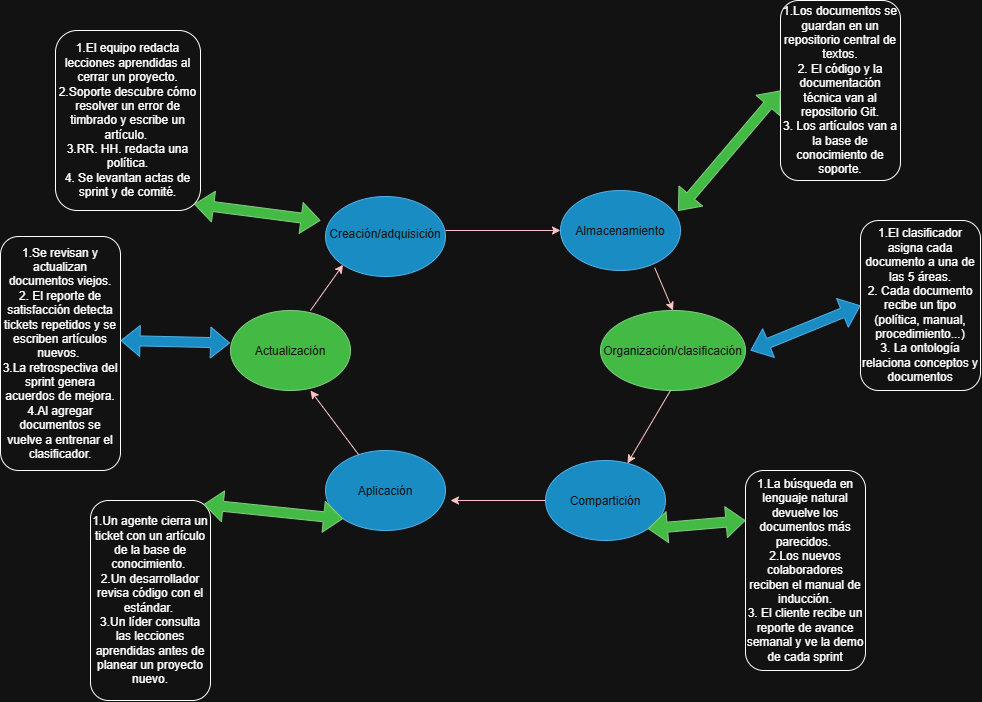

The diagram above was exported from draw.io. Its source (the exported page's mxGraphModel, read from the mxfile embedded in the PNG):
<mxGraphModel dx="2220" dy="1841" grid="1" gridSize="10" guides="1" tooltips="1" connect="1" arrows="1" fold="1" page="1" pageScale="1" pageWidth="850" pageHeight="1100" math="0" shadow="0">
  <root>
    <mxCell id="0" />
    <mxCell id="1" parent="0" />
    <mxCell id="xXcuyGscecQcbcHZfY2X-1" parent="1" style="ellipse;whiteSpace=wrap;html=1;shapeInside=1;fillColor=#1ba1e2;fontColor=#ffffff;strokeColor=#006EAF;" value="Aplicación" vertex="1">
      <mxGeometry height="80" width="120" x="305" y="380" as="geometry" />
    </mxCell>
    <mxCell id="xXcuyGscecQcbcHZfY2X-2" parent="1" style="ellipse;whiteSpace=wrap;html=1;shapeInside=1;fillColor=#008a00;fontColor=#ffffff;strokeColor=#005700;" value="Organización/clasificación" vertex="1">
      <mxGeometry height="80" width="145" x="580" y="240" as="geometry" />
    </mxCell>
    <mxCell id="xXcuyGscecQcbcHZfY2X-3" parent="1" style="ellipse;whiteSpace=wrap;html=1;shapeInside=1;fillColor=#1ba1e2;fontColor=#ffffff;strokeColor=#006EAF;" value="Compartición" vertex="1">
      <mxGeometry height="80" width="120" x="525" y="390" as="geometry" />
    </mxCell>
    <mxCell id="xXcuyGscecQcbcHZfY2X-6" parent="1" style="ellipse;whiteSpace=wrap;html=1;shapeInside=1;fillColor=#008a00;fontColor=#ffffff;strokeColor=#005700;" value="Actualización" vertex="1">
      <mxGeometry height="80" width="120" x="210" y="240" as="geometry" />
    </mxCell>
    <mxCell id="xXcuyGscecQcbcHZfY2X-7" parent="1" style="ellipse;whiteSpace=wrap;html=1;shapeInside=1;fillColor=#1ba1e2;fontColor=#ffffff;strokeColor=#006EAF;" value="Almacenamiento" vertex="1">
      <mxGeometry height="80" width="120" x="540" y="120" as="geometry" />
    </mxCell>
    <mxCell id="xXcuyGscecQcbcHZfY2X-10" parent="1" style="ellipse;whiteSpace=wrap;html=1;shapeInside=1;fillColor=#1ba1e2;fontColor=#ffffff;strokeColor=#006EAF;" value="Creación/adquisición" vertex="1">
      <mxGeometry height="80" width="120" x="305" y="126" as="geometry" />
    </mxCell>
    <mxCell id="xXcuyGscecQcbcHZfY2X-11" edge="1" parent="1" style="endArrow=classic;html=1;rounded=0;defaultLabelBackgroundColor=page;labelPadding=0 4;entryX=0;entryY=1;entryDx=0;entryDy=0;fillColor=#a20025;strokeColor=#6F0000;" target="xXcuyGscecQcbcHZfY2X-10" value="">
      <mxGeometry height="50" relative="1" width="50" as="geometry">
        <mxPoint x="290" y="240" as="sourcePoint" />
        <mxPoint x="340" y="190" as="targetPoint" />
      </mxGeometry>
    </mxCell>
    <mxCell id="xXcuyGscecQcbcHZfY2X-12" edge="1" parent="1" style="endArrow=classic;html=1;rounded=0;defaultLabelBackgroundColor=page;labelPadding=0 4;fillColor=#a20025;strokeColor=#6F0000;" value="">
      <mxGeometry height="50" relative="1" width="50" as="geometry">
        <mxPoint x="525" y="430" as="sourcePoint" />
        <mxPoint x="430" y="430" as="targetPoint" />
      </mxGeometry>
    </mxCell>
    <mxCell id="xXcuyGscecQcbcHZfY2X-13" edge="1" parent="1" style="endArrow=classic;html=1;rounded=0;defaultLabelBackgroundColor=page;labelPadding=0 4;fillColor=#a20025;strokeColor=#6F0000;" target="xXcuyGscecQcbcHZfY2X-3" value="">
      <mxGeometry height="50" relative="1" width="50" as="geometry">
        <mxPoint x="650" y="320" as="sourcePoint" />
        <mxPoint x="700" y="270" as="targetPoint" />
      </mxGeometry>
    </mxCell>
    <mxCell id="xXcuyGscecQcbcHZfY2X-14" edge="1" parent="1" source="xXcuyGscecQcbcHZfY2X-7" style="endArrow=classic;html=1;rounded=0;defaultLabelBackgroundColor=page;labelPadding=0 4;entryX=0.5;entryY=0;entryDx=0;entryDy=0;exitX=0.785;exitY=0.965;exitDx=0;exitDy=0;exitPerimeter=0;fillColor=#a20025;strokeColor=#6F0000;" target="xXcuyGscecQcbcHZfY2X-2" value="">
      <mxGeometry height="50" relative="1" width="50" as="geometry">
        <mxPoint x="645" y="150" as="sourcePoint" />
        <mxPoint x="695" y="100" as="targetPoint" />
      </mxGeometry>
    </mxCell>
    <mxCell id="xXcuyGscecQcbcHZfY2X-15" edge="1" parent="1" style="endArrow=classic;html=1;rounded=0;defaultLabelBackgroundColor=page;labelPadding=0 4;entryX=0;entryY=0.5;entryDx=0;entryDy=0;fillColor=#a20025;strokeColor=#6F0000;" target="xXcuyGscecQcbcHZfY2X-7" value="">
      <mxGeometry height="50" relative="1" width="50" as="geometry">
        <mxPoint x="425" y="160" as="sourcePoint" />
        <mxPoint x="520" y="160" as="targetPoint" />
      </mxGeometry>
    </mxCell>
    <mxCell id="xXcuyGscecQcbcHZfY2X-16" edge="1" parent="1" source="xXcuyGscecQcbcHZfY2X-1" style="endArrow=classic;html=1;rounded=0;defaultLabelBackgroundColor=page;labelPadding=0 4;fillColor=#a20025;strokeColor=#6F0000;" value="">
      <mxGeometry height="50" relative="1" width="50" as="geometry">
        <Array as="points">
          <mxPoint x="290" y="320" />
        </Array>
        <mxPoint x="360" y="350" as="sourcePoint" />
        <mxPoint x="290" y="320" as="targetPoint" />
      </mxGeometry>
    </mxCell>
    <mxCell id="xXcuyGscecQcbcHZfY2X-18" parent="1" style="rounded=1;whiteSpace=wrap;html=1;roundedPerimeter=1;" value="1.El clasificador asigna cada documento a una de las 5 áreas.&lt;div&gt;2. Cada documento recibe un tipo (política, manual, procedimiento...)&lt;/div&gt;&lt;div&gt;3. La ontología relaciona conceptos y documentos&lt;/div&gt;" vertex="1">
      <mxGeometry height="170" width="120" x="840" y="150" as="geometry" />
    </mxCell>
    <mxCell id="xXcuyGscecQcbcHZfY2X-19" parent="1" style="rounded=1;whiteSpace=wrap;html=1;roundedPerimeter=1;" value="1.Los documentos se guardan en un repositorio central de textos.&lt;div&gt;2. El código y la documentación técnica van al repositorio Git.&lt;/div&gt;&lt;div&gt;3. Los artículos van a la base de conocimiento de soporte.&lt;/div&gt;" vertex="1">
      <mxGeometry height="180" width="120" x="760" y="-70" as="geometry" />
    </mxCell>
    <mxCell id="xXcuyGscecQcbcHZfY2X-20" parent="1" style="rounded=1;whiteSpace=wrap;html=1;roundedPerimeter=1;" value="1.El equipo redacta lecciones aprendidas al cerrar un proyecto. 2.Soporte descubre cómo resolver un error de timbrado y escribe un artículo.&amp;nbsp;&lt;div&gt;3.RR. HH. redacta una política.&lt;div&gt;4. Se levantan actas de sprint y de comité.&lt;/div&gt;&lt;/div&gt;" vertex="1">
      <mxGeometry height="180" width="145" x="35" y="-40" as="geometry" />
    </mxCell>
    <mxCell id="xXcuyGscecQcbcHZfY2X-21" parent="1" style="rounded=1;whiteSpace=wrap;html=1;roundedPerimeter=1;" value="1.La búsqueda en lenguaje natural devuelve los documentos más parecidos.&amp;nbsp;&lt;div&gt;2.Los nuevos colaboradores reciben el manual de inducción.&lt;/div&gt;&lt;div&gt;3. El cliente recibe un reporte de avance semanal y ve la demo de cada sprint&lt;/div&gt;" vertex="1">
      <mxGeometry height="200" width="120" x="725" y="400" as="geometry" />
    </mxCell>
    <mxCell id="xXcuyGscecQcbcHZfY2X-22" parent="1" style="rounded=1;whiteSpace=wrap;html=1;roundedPerimeter=1;" value="1.Un agente cierra un ticket con un artículo de la base de conocimiento.&amp;nbsp;&lt;div&gt;2.Un desarrollador revisa código con el estándar.&amp;nbsp;&lt;/div&gt;&lt;div&gt;3.Un líder consulta las lecciones aprendidas antes de planear un proyecto nuevo.&lt;/div&gt;" vertex="1">
      <mxGeometry height="200" width="120" x="70" y="430" as="geometry" />
    </mxCell>
    <mxCell id="xXcuyGscecQcbcHZfY2X-23" parent="1" style="rounded=1;whiteSpace=wrap;html=1;roundedPerimeter=1;" value="1.Se revisan y actualizan documentos viejos.&lt;div&gt;2. El reporte de satisfacción detecta tickets repetidos y se escriben artículos nuevos.&amp;nbsp;&lt;/div&gt;&lt;div&gt;3.La retrospectiva del sprint genera acuerdos de mejora. 4.Al agregar documentos se vuelve a entrenar el clasificador.&lt;/div&gt;" vertex="1">
      <mxGeometry height="234" width="120" x="-20" y="166" as="geometry" />
    </mxCell>
    <mxCell id="xXcuyGscecQcbcHZfY2X-24" edge="1" parent="1" style="shape=flexArrow;endArrow=classic;startArrow=classic;html=1;rounded=0;defaultLabelBackgroundColor=page;labelPadding=0 4;entryX=-0.004;entryY=0.406;entryDx=0;entryDy=0;entryPerimeter=0;fillColor=#1ba1e2;strokeColor=#006EAF;" target="xXcuyGscecQcbcHZfY2X-6" value="">
      <mxGeometry height="100" relative="1" width="100" as="geometry">
        <mxPoint x="100" y="270" as="sourcePoint" />
        <mxPoint x="210" y="250" as="targetPoint" />
      </mxGeometry>
    </mxCell>
    <mxCell id="xXcuyGscecQcbcHZfY2X-25" edge="1" parent="1" source="xXcuyGscecQcbcHZfY2X-22" style="shape=flexArrow;endArrow=classic;startArrow=classic;html=1;rounded=0;defaultLabelBackgroundColor=page;labelPadding=0 4;entryX=0;entryY=1;entryDx=0;entryDy=0;exitX=0.895;exitY=0.078;exitDx=0;exitDy=0;fillColor=#008a00;strokeColor=#005700;" target="xXcuyGscecQcbcHZfY2X-1" value="">
      <mxGeometry height="100" relative="1" width="100" as="geometry">
        <mxPoint x="290" y="560" as="sourcePoint" />
        <mxPoint x="390" y="460" as="targetPoint" />
      </mxGeometry>
    </mxCell>
    <mxCell id="xXcuyGscecQcbcHZfY2X-26" edge="1" parent="1" source="xXcuyGscecQcbcHZfY2X-21" style="shape=flexArrow;endArrow=classic;startArrow=classic;html=1;rounded=0;defaultLabelBackgroundColor=page;labelPadding=0 4;entryX=1;entryY=1;entryDx=0;entryDy=0;exitX=0;exitY=0.25;exitDx=0;exitDy=0;fillColor=#008a00;strokeColor=#005700;" target="xXcuyGscecQcbcHZfY2X-3" value="">
      <mxGeometry height="100" relative="1" width="100" as="geometry">
        <mxPoint x="670" y="560" as="sourcePoint" />
        <mxPoint x="770" y="460" as="targetPoint" />
      </mxGeometry>
    </mxCell>
    <mxCell id="xXcuyGscecQcbcHZfY2X-27" edge="1" parent="1" style="shape=flexArrow;endArrow=classic;startArrow=classic;html=1;rounded=0;defaultLabelBackgroundColor=page;labelPadding=0 4;entryX=0;entryY=0.5;entryDx=0;entryDy=0;fillColor=#1ba1e2;strokeColor=#006EAF;" target="xXcuyGscecQcbcHZfY2X-18" value="">
      <mxGeometry height="100" relative="1" width="100" as="geometry">
        <mxPoint x="730" y="280" as="sourcePoint" />
        <mxPoint x="840" y="270" as="targetPoint" />
      </mxGeometry>
    </mxCell>
    <mxCell id="xXcuyGscecQcbcHZfY2X-28" edge="1" parent="1" source="xXcuyGscecQcbcHZfY2X-7" style="shape=flexArrow;endArrow=classic;startArrow=classic;html=1;rounded=0;defaultLabelBackgroundColor=page;labelPadding=0 4;entryX=0;entryY=0.5;entryDx=0;entryDy=0;exitX=0.98;exitY=0.255;exitDx=0;exitDy=0;exitPerimeter=0;fillColor=#008a00;strokeColor=#005700;" target="xXcuyGscecQcbcHZfY2X-19" value="">
      <mxGeometry height="100" relative="1" width="100" as="geometry">
        <mxPoint x="650" y="150" as="sourcePoint" />
        <mxPoint x="750" y="100" as="targetPoint" />
      </mxGeometry>
    </mxCell>
    <mxCell id="xXcuyGscecQcbcHZfY2X-29" edge="1" parent="1" style="shape=flexArrow;endArrow=classic;startArrow=classic;html=1;rounded=0;defaultLabelBackgroundColor=page;labelPadding=0 4;entryX=1;entryY=1;entryDx=0;entryDy=0;fillColor=#008a00;strokeColor=#005700;" target="xXcuyGscecQcbcHZfY2X-20" value="">
      <mxGeometry height="100" relative="1" width="100" as="geometry">
        <mxPoint x="300" y="150" as="sourcePoint" />
        <mxPoint x="390" y="100" as="targetPoint" />
      </mxGeometry>
    </mxCell>
  </root>
</mxGraphModel>